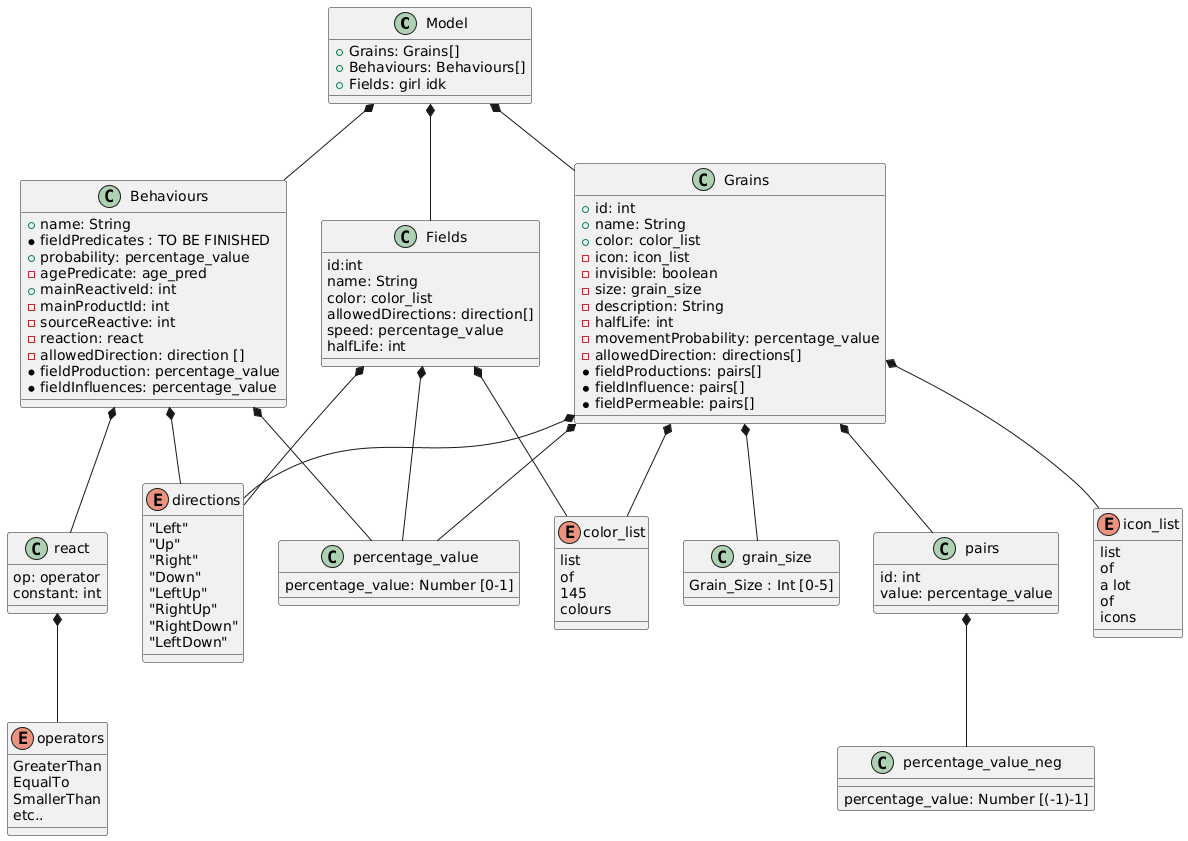

The diagram above was rendered by PlantUML. Its source (embedded in the PNG):
@startuml
'Mother ship
    class Model{
        +Grains: Grains[]
        +Behaviours: Behaviours[]
        +Fields: girl idk
    }
    
'Main classes
    Class Grains{
        +id: int
        +name: String
        +color: color_list
        -icon: icon_list
        -invisible: boolean
        -size: grain_size
        -description: String
        -halfLife: int
        -movementProbability: percentage_value
        -allowedDirection: directions[]
        *fieldProductions: pairs[]
        *fieldInfluence: pairs[]
        *fieldPermeable: pairs[]
        
    }
    
    class Behaviours{
        +name: String
        *fieldPredicates : TO BE FINISHED
        +probability: percentage_value
        -agePredicate: age_pred
        +mainReactiveId: int
        -mainProductId: int
        -sourceReactive: int
        -reaction: react
        -allowedDirection: direction []
        *fieldProduction: percentage_value
        *fieldInfluences: percentage_value
        
    }
    class Fields{
        id:int
        name: String
        color: color_list
        allowedDirections: direction[]
        speed: percentage_value
        halfLife: int
    }
   
   
'sub classes
    class percentage_value{
        percentage_value: Number [0-1] 
    }
    class percentage_value_neg{
        percentage_value: Number [(-1)-1] 
    }
    class grain_size{
        Grain_Size : Int [0-5]
    }
    class pairs{
        id: int
        value: percentage_value
    }
    enum directions{
        "Left"
        "Up"
        "Right"
        "Down"
        "LeftUp"
        "RightUp"
        "RightDown"
        "LeftDown"
    }
   enum icon_list{
        list
        of
        a lot
        of
        icons
   
   }
   
   enum color_list{
        list
        of
        145
        colours
   }
   enum operators{
    GreaterThan
    EqualTo
    SmallerThan
    etc..
    }
   
   class react{
        op: operator
        constant: int
   }

    'Relations entre classes
    Model *-- Grains
    Model *-- Behaviours
    Model *-- Fields
    
    Grains *-- grain_size
    Grains *-- directions
    Grains *-- percentage_value
    Grains *-- pairs
    Grains *-- color_list
    Grains *-- icon_list
    
    pairs  *-- percentage_value_neg
    react *-- operators
    
    Behaviours *-- directions
    Behaviours *-- percentage_value
    Behaviours *-- react
    
    Fields *-- directions
    Fields *-- percentage_value
    Fields *-- color_list
@enduml